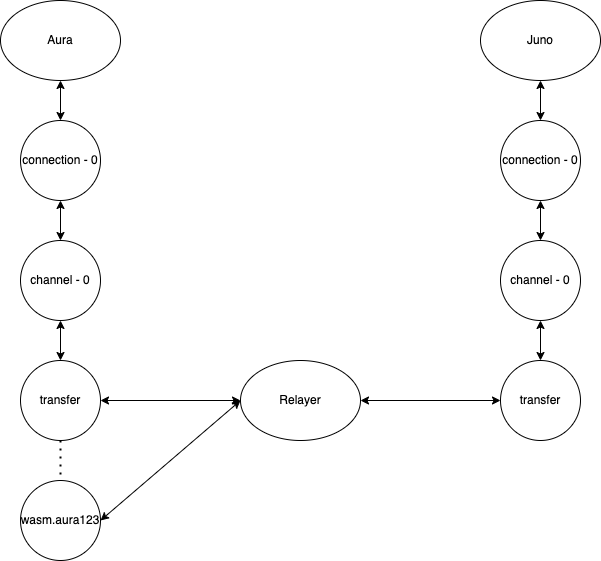

The diagram above was exported from draw.io. Its source (the exported page's mxGraphModel, read from the mxfile embedded in the PNG):
<mxGraphModel dx="1018" dy="660" grid="1" gridSize="10" guides="1" tooltips="1" connect="1" arrows="1" fold="1" page="1" pageScale="1" pageWidth="850" pageHeight="1100" math="0" shadow="0">
  <root>
    <mxCell id="0" />
    <mxCell id="1" parent="0" />
    <mxCell id="RcbijZxN7WChsXsUbbRs-2" value="Aura" style="ellipse;whiteSpace=wrap;html=1;" vertex="1" parent="1">
      <mxGeometry x="120" y="160" width="120" height="80" as="geometry" />
    </mxCell>
    <mxCell id="RcbijZxN7WChsXsUbbRs-3" value="Juno" style="ellipse;whiteSpace=wrap;html=1;" vertex="1" parent="1">
      <mxGeometry x="600" y="160" width="120" height="80" as="geometry" />
    </mxCell>
    <mxCell id="RcbijZxN7WChsXsUbbRs-5" value="connection - 0" style="ellipse;whiteSpace=wrap;html=1;aspect=fixed;" vertex="1" parent="1">
      <mxGeometry x="140" y="280" width="80" height="80" as="geometry" />
    </mxCell>
    <mxCell id="RcbijZxN7WChsXsUbbRs-6" value="connection - 0" style="ellipse;whiteSpace=wrap;html=1;aspect=fixed;" vertex="1" parent="1">
      <mxGeometry x="620" y="280" width="80" height="80" as="geometry" />
    </mxCell>
    <mxCell id="RcbijZxN7WChsXsUbbRs-7" value="channel - 0" style="ellipse;whiteSpace=wrap;html=1;aspect=fixed;" vertex="1" parent="1">
      <mxGeometry x="140" y="400" width="80" height="80" as="geometry" />
    </mxCell>
    <mxCell id="RcbijZxN7WChsXsUbbRs-8" value="channel - 0" style="ellipse;whiteSpace=wrap;html=1;aspect=fixed;" vertex="1" parent="1">
      <mxGeometry x="620" y="400" width="80" height="80" as="geometry" />
    </mxCell>
    <mxCell id="RcbijZxN7WChsXsUbbRs-9" value="transfer" style="ellipse;whiteSpace=wrap;html=1;aspect=fixed;" vertex="1" parent="1">
      <mxGeometry x="140" y="520" width="80" height="80" as="geometry" />
    </mxCell>
    <mxCell id="RcbijZxN7WChsXsUbbRs-10" value="transfer" style="ellipse;whiteSpace=wrap;html=1;aspect=fixed;" vertex="1" parent="1">
      <mxGeometry x="620" y="520" width="80" height="80" as="geometry" />
    </mxCell>
    <mxCell id="RcbijZxN7WChsXsUbbRs-13" value="" style="endArrow=classic;startArrow=classic;html=1;rounded=0;exitX=0.5;exitY=0;exitDx=0;exitDy=0;entryX=0.5;entryY=1;entryDx=0;entryDy=0;" edge="1" parent="1" source="RcbijZxN7WChsXsUbbRs-9" target="RcbijZxN7WChsXsUbbRs-7">
      <mxGeometry width="50" height="50" relative="1" as="geometry">
        <mxPoint x="380" y="430" as="sourcePoint" />
        <mxPoint x="430" y="380" as="targetPoint" />
      </mxGeometry>
    </mxCell>
    <mxCell id="RcbijZxN7WChsXsUbbRs-14" value="" style="endArrow=classic;startArrow=classic;html=1;rounded=0;exitX=0.5;exitY=0;exitDx=0;exitDy=0;" edge="1" parent="1" source="RcbijZxN7WChsXsUbbRs-10" target="RcbijZxN7WChsXsUbbRs-8">
      <mxGeometry width="50" height="50" relative="1" as="geometry">
        <mxPoint x="360" y="440" as="sourcePoint" />
        <mxPoint x="410" y="390" as="targetPoint" />
      </mxGeometry>
    </mxCell>
    <mxCell id="RcbijZxN7WChsXsUbbRs-15" value="" style="endArrow=classic;startArrow=classic;html=1;rounded=0;exitX=0.5;exitY=0;exitDx=0;exitDy=0;entryX=0.5;entryY=1;entryDx=0;entryDy=0;" edge="1" parent="1" source="RcbijZxN7WChsXsUbbRs-7" target="RcbijZxN7WChsXsUbbRs-5">
      <mxGeometry width="50" height="50" relative="1" as="geometry">
        <mxPoint x="250" y="420" as="sourcePoint" />
        <mxPoint x="300" y="370" as="targetPoint" />
      </mxGeometry>
    </mxCell>
    <mxCell id="RcbijZxN7WChsXsUbbRs-16" value="" style="endArrow=classic;startArrow=classic;html=1;rounded=0;exitX=0.5;exitY=0;exitDx=0;exitDy=0;entryX=0.5;entryY=1;entryDx=0;entryDy=0;" edge="1" parent="1" source="RcbijZxN7WChsXsUbbRs-8" target="RcbijZxN7WChsXsUbbRs-6">
      <mxGeometry width="50" height="50" relative="1" as="geometry">
        <mxPoint x="380" y="420" as="sourcePoint" />
        <mxPoint x="430" y="370" as="targetPoint" />
      </mxGeometry>
    </mxCell>
    <mxCell id="RcbijZxN7WChsXsUbbRs-17" value="" style="endArrow=classic;startArrow=classic;html=1;rounded=0;exitX=0.5;exitY=0;exitDx=0;exitDy=0;entryX=0.5;entryY=1;entryDx=0;entryDy=0;" edge="1" parent="1" source="RcbijZxN7WChsXsUbbRs-5" target="RcbijZxN7WChsXsUbbRs-2">
      <mxGeometry width="50" height="50" relative="1" as="geometry">
        <mxPoint x="330" y="450" as="sourcePoint" />
        <mxPoint x="380" y="400" as="targetPoint" />
      </mxGeometry>
    </mxCell>
    <mxCell id="RcbijZxN7WChsXsUbbRs-18" value="" style="endArrow=classic;startArrow=classic;html=1;rounded=0;exitX=0.5;exitY=0;exitDx=0;exitDy=0;entryX=0.5;entryY=1;entryDx=0;entryDy=0;" edge="1" parent="1" source="RcbijZxN7WChsXsUbbRs-6" target="RcbijZxN7WChsXsUbbRs-3">
      <mxGeometry width="50" height="50" relative="1" as="geometry">
        <mxPoint x="390" y="440" as="sourcePoint" />
        <mxPoint x="440" y="390" as="targetPoint" />
      </mxGeometry>
    </mxCell>
    <mxCell id="RcbijZxN7WChsXsUbbRs-20" value="wasm.aura123" style="ellipse;whiteSpace=wrap;html=1;aspect=fixed;" vertex="1" parent="1">
      <mxGeometry x="140" y="640" width="80" height="80" as="geometry" />
    </mxCell>
    <mxCell id="RcbijZxN7WChsXsUbbRs-21" value="" style="endArrow=none;dashed=1;html=1;dashPattern=1 3;strokeWidth=2;rounded=0;exitX=0.5;exitY=1;exitDx=0;exitDy=0;entryX=0.5;entryY=0;entryDx=0;entryDy=0;" edge="1" parent="1" source="RcbijZxN7WChsXsUbbRs-9" target="RcbijZxN7WChsXsUbbRs-20">
      <mxGeometry width="50" height="50" relative="1" as="geometry">
        <mxPoint x="430" y="740" as="sourcePoint" />
        <mxPoint x="480" y="690" as="targetPoint" />
      </mxGeometry>
    </mxCell>
    <mxCell id="RcbijZxN7WChsXsUbbRs-23" value="Relayer" style="ellipse;whiteSpace=wrap;html=1;" vertex="1" parent="1">
      <mxGeometry x="360" y="520" width="120" height="80" as="geometry" />
    </mxCell>
    <mxCell id="RcbijZxN7WChsXsUbbRs-24" value="" style="endArrow=classic;startArrow=classic;html=1;rounded=0;exitX=1;exitY=0.5;exitDx=0;exitDy=0;entryX=0;entryY=0.5;entryDx=0;entryDy=0;" edge="1" parent="1" source="RcbijZxN7WChsXsUbbRs-9" target="RcbijZxN7WChsXsUbbRs-23">
      <mxGeometry width="50" height="50" relative="1" as="geometry">
        <mxPoint x="310" y="530" as="sourcePoint" />
        <mxPoint x="360" y="480" as="targetPoint" />
      </mxGeometry>
    </mxCell>
    <mxCell id="RcbijZxN7WChsXsUbbRs-25" value="" style="endArrow=classic;startArrow=classic;html=1;rounded=0;exitX=1;exitY=0.5;exitDx=0;exitDy=0;entryX=0;entryY=0.5;entryDx=0;entryDy=0;" edge="1" parent="1" source="RcbijZxN7WChsXsUbbRs-23" target="RcbijZxN7WChsXsUbbRs-10">
      <mxGeometry width="50" height="50" relative="1" as="geometry">
        <mxPoint x="480" y="599" as="sourcePoint" />
        <mxPoint x="620" y="599" as="targetPoint" />
      </mxGeometry>
    </mxCell>
    <mxCell id="RcbijZxN7WChsXsUbbRs-26" value="" style="endArrow=classic;startArrow=classic;html=1;rounded=0;exitX=1;exitY=0.5;exitDx=0;exitDy=0;entryX=0;entryY=0.5;entryDx=0;entryDy=0;" edge="1" parent="1" source="RcbijZxN7WChsXsUbbRs-20" target="RcbijZxN7WChsXsUbbRs-23">
      <mxGeometry width="50" height="50" relative="1" as="geometry">
        <mxPoint x="360" y="700" as="sourcePoint" />
        <mxPoint x="410" y="650" as="targetPoint" />
      </mxGeometry>
    </mxCell>
  </root>
</mxGraphModel>